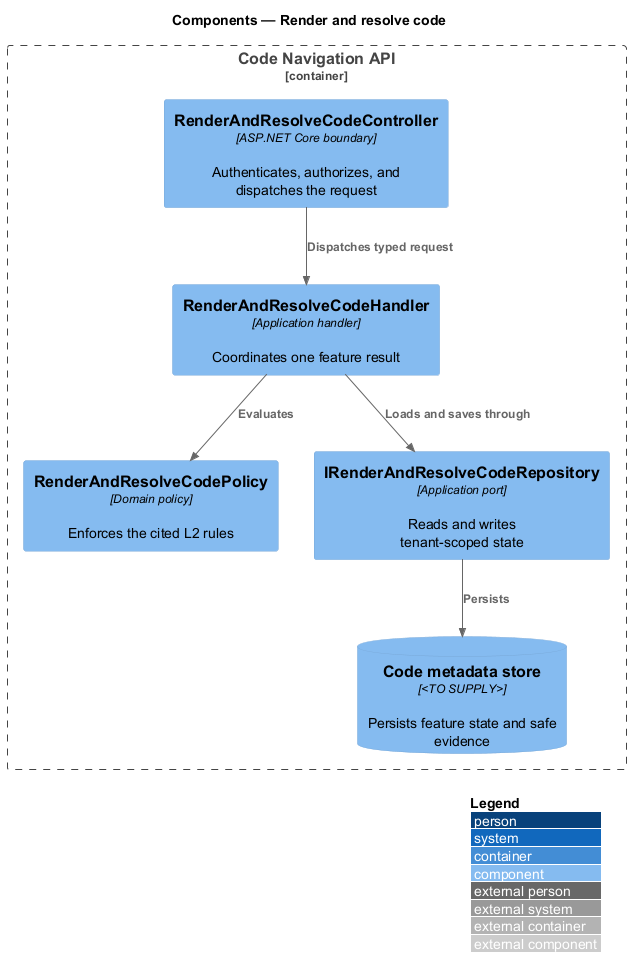

The diagram above was rendered by PlantUML. Its source (embedded in the PNG):
@startuml
!include <C4/C4_Component>
LAYOUT_WITH_LEGEND()
title Components — Render and resolve code

Container_Boundary(api, "Code Navigation API") {
  Component(controller, "RenderAndResolveCodeController", "ASP.NET Core boundary", "Authenticates, authorizes, and dispatches the request")
  Component(handler, "RenderAndResolveCodeHandler", "Application handler", "Coordinates one feature result")
  Component(policy, "RenderAndResolveCodePolicy", "Domain policy", "Enforces the cited L2 rules")
  Component(repository, "IRenderAndResolveCodeRepository", "Application port", "Reads and writes tenant-scoped state")
  ComponentDb(store, "Code metadata store", "<TO SUPPLY>", "Persists feature state and safe evidence")
}

Rel(controller, handler, "Dispatches typed request")
Rel(handler, policy, "Evaluates")
Rel(handler, repository, "Loads and saves through")
Rel(repository, store, "Persists")
@enduml